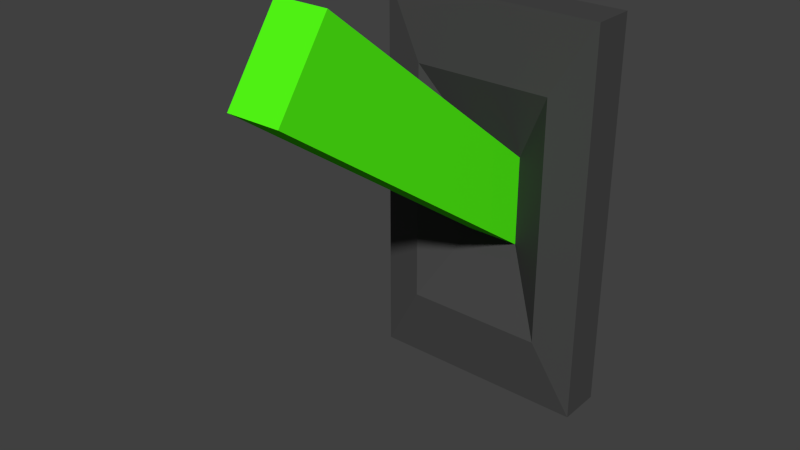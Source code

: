 # Source: WallButtonModel.blend  (saved by Blender 2.73.0; exported with 4.5.12 LTS)
import bpy
from mathutils import Matrix  # noqa: F401  (used for matrix-valued properties, if any)

bpy.ops.wm.read_factory_settings(use_empty=True)
scene = bpy.context.scene
scene.name = 'Scene'

# ---- collections
col_collection_1 = bpy.data.collections.new('Collection 1'); scene.collection.children.link(col_collection_1)

# ---- materials (node trees are filled in below, after node groups)
mat_material_002 = bpy.data.materials.new('Material.002')
mat_material_002.alpha_threshold = 0.0
mat_material_002.use_transparent_shadow = False
mat_material_002.diffuse_color = (0.08957, 1.0, 0.008047, 1.0)
mat_material_002.roughness = 0.5
mat_material_003 = bpy.data.materials.new('Material.003')
mat_material_003.alpha_threshold = 0.0
mat_material_003.use_transparent_shadow = False
mat_material_003.diffuse_color = (0.06525, 0.06525, 0.06525, 1.0)
mat_material_003.roughness = 0.5

# ---- material node trees

# ---- world
world_world = bpy.data.worlds.new('World'); scene.world = world_world
world_world.color = (0.05088, 0.05088, 0.05088)
world_world.use_sun_shadow = False
world_world.sun_shadow_jitter_overblur = 0.0
world_world.cycles.sampling_method = 'MANUAL'
world_world.cycles.sample_map_resolution = 256

# ---- meshes
me_cube_001 = bpy.data.meshes.new('Cube.001')
me_cube_001.from_pydata([(-1.0, -1.0, -1.0), (-1.0, 1.0, -1.0), (1.0, 1.0, -1.0), (1.0, -1.0, -1.0), (-1.0, -1.0, 1.0), (-1.0, 1.0, 1.0), (1.0, 1.0, 1.0), (1.0, -1.0, 1.0), (-0.6326, -1.328, -0.6326), (0.6326, -1.328, -0.6326), (-0.6326, -1.328, 0.6326), (0.6326, -1.328, 0.6326), (-0.2321, 0.07932, -0.2321), (0.2321, 0.07932, -0.2321), (-0.2321, 0.07932, 0.2321), (0.2321, 0.07932, 0.2321), (-0.2321, -13.92, 0.857), (0.2321, -13.92, 0.857), (-0.2321, -11.49, 1.235), (0.2321, -11.49, 1.235)], [], [(4, 5, 1, 0), (5, 6, 2, 1), (6, 7, 3, 2), (0, 3, 9, 8), (0, 1, 2, 3), (7, 6, 5, 4), (8, 9, 13, 12), (7, 4, 10, 11), (3, 7, 11, 9), (4, 0, 8, 10), (12, 13, 17, 16), (11, 10, 14, 15), (9, 11, 15, 13), (10, 8, 12, 14), (19, 18, 16, 17), (15, 14, 18, 19), (13, 15, 19, 17), (14, 12, 16, 18)])
me_cube_001.polygons.foreach_set('material_index', [1, 1, 1, 1, 1, 1, 1, 1, 1, 1, 0, 1, 1, 1, 0, 0, 0, 0])
me_cube_001.materials.append(mat_material_002)
me_cube_001.materials.append(mat_material_003)
me_cube_001.materials.append(None)
me_cube_001.use_remesh_preserve_volume = False
me_cube_001.use_remesh_preserve_attributes = False
me_cube_001.use_mirror_vertex_groups = False
me_cube_001.update()

# ---- objects
ob_cube = bpy.data.objects.new('Cube', me_cube_001)

# ---- transforms, parenting, visibility, modifiers, constraints
ob_cube.location = (0.002342, 0.003519, 1.163)
ob_cube.scale = (0.2009, 0.03914, 0.3534)
ob_cube.lineart.crease_threshold = 0.0

# ---- collection membership
col_collection_1.objects.link(ob_cube)

# ---- scene / render settings (as saved in the file)
scene.frame_start = 1; scene.frame_end = 250; scene.frame_set(1)
scene.render.engine = 'BLENDER_EEVEE_NEXT'
scene.render.resolution_percentage = 50
scene.render.dither_intensity = 0.0
scene.cycles.use_denoising = False
scene.cycles.samples = 10
scene.cycles.sampling_pattern = 'TABULATED_SOBOL'
scene.cycles.light_sampling_threshold = 0.0
scene.cycles.use_adaptive_sampling = False
scene.cycles.use_light_tree = False
scene.cycles.blur_glossy = 0.0
scene.cycles.pixel_filter_type = 'GAUSSIAN'
scene.cycles.sample_clamp_indirect = 0.0
scene.view_settings.view_transform = 'Standard'
bpy.context.view_layer.update()

# ---- added for rendering (the .blend has no active camera and no usable light): camera, sun
cam_auto = bpy.data.cameras.new('AutoCamera')
cam_auto.lens = 50.0
cam_auto.sensor_width = 36.0
cam_auto.clip_end = 1000.0
ob_auto_camera = bpy.data.objects.new('AutoCamera', cam_auto)
scene.collection.objects.link(ob_auto_camera)
ob_auto_camera.location = (0.984316, -1.42769, 1.9897)
ob_auto_camera.rotation_euler = (1.09748, -7.21219e-08, 0.694738)
scene.camera = ob_auto_camera
light_auto_sun = bpy.data.lights.new('AutoSun', 'SUN')
light_auto_sun.energy = 3.0
light_auto_sun.angle = 0.0523599
ob_auto_sun = bpy.data.objects.new('AutoSun', light_auto_sun)
scene.collection.objects.link(ob_auto_sun)
ob_auto_sun.rotation_euler = (0.872665, 0.174533, 0.523599)
bpy.context.view_layer.update()
